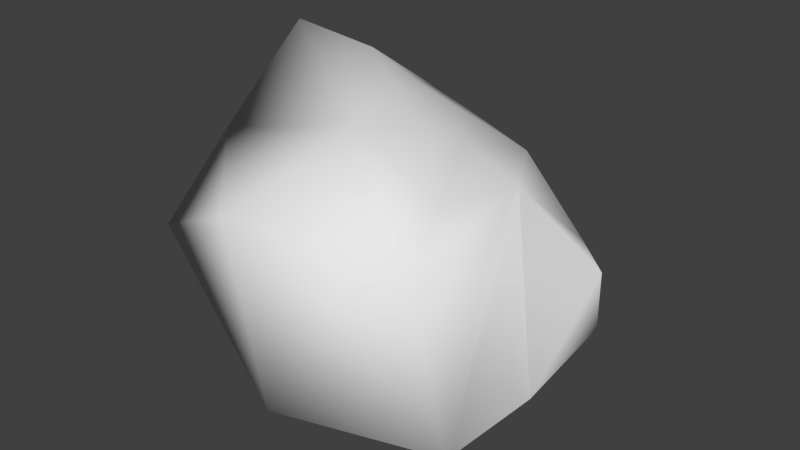 # Source: rock3.blend  (saved by Blender 2.69.0; exported with 4.5.12 LTS)
import bpy
from mathutils import Matrix  # noqa: F401  (used for matrix-valued properties, if any)

bpy.ops.wm.read_factory_settings(use_empty=True)
scene = bpy.context.scene
scene.name = 'Scene'

# ---- collections
col_collection_1 = bpy.data.collections.new('Collection 1'); scene.collection.children.link(col_collection_1)

# ---- materials (node trees are filled in below, after node groups)
mat_material = bpy.data.materials.new('Material')
mat_material.alpha_threshold = 0.0
mat_material.use_transparent_shadow = False
mat_material.roughness = 0.5
mat_material.line_color = (0.0, 0.0, 0.0, 1.0)

# ---- material node trees

# ---- world
world_world = bpy.data.worlds.new('World'); scene.world = world_world
world_world.color = (0.05088, 0.05088, 0.05088)
world_world.use_sun_shadow = False
world_world.sun_shadow_jitter_overblur = 0.0
world_world.cycles.sampling_method = 'MANUAL'
world_world.cycles.sample_map_resolution = 256

# ---- meshes
me_cube = bpy.data.meshes.new('Cube')
me_cube.from_pydata([(1.645, -0.2389, -1.083), (1.337, -1.09, -1.418), (-0.3696, -1.682, -1.35), (-1.38, 0.8055, -1.13), (0.4746, 1.286, 0.6059), (1.168, -1.46, 0.5524), (-2.04, -1.353, -0.0171), (-2.496, 1.085, 1.462), (0.8062, 0.6682, 0.5251), (-1.085, 1.837, 0.7404), (-0.8531, -1.663, 0.5567), (-2.369, -0.1872, 0.5954), (0.74, 2.282, -1.807), (-2.721, 2.644, -1.653), (-1.559, 0.003337, -1.979), (-0.3606, -0.3696, 1.16), (1.315, 1.077, -0.04857), (1.779, 0.6705, -0.07801), (1.337, 1.505, -1.284), (-2.839, 1.754, 0.8953), (-0.9019, 1.122, 1.119), (-0.752, 0.6598, 1.209), (0.4073, 0.308, 1.015), (0.1355, 0.06628, 1.163), (-1.499, 1.179, 1.312), (0.9182, -0.7114, 0.8718), (-0.2893, 1.08, 0.955)], [], [(14, 3, 13), (3, 11, 7), (3, 2, 11), (2, 6, 11), (14, 2, 3), (14, 13, 12), (14, 12, 1), (2, 1, 5), (2, 14, 1), (4, 8, 16), (6, 2, 10), (10, 2, 5), (12, 4, 18), (1, 8, 5), (1, 12, 18), (8, 1, 0), (15, 25, 23), (26, 20, 21), (21, 20, 24), (13, 9, 12), (12, 9, 4), (7, 11, 15), (11, 10, 15), (15, 10, 5), (11, 6, 10), (0, 18, 17), (7, 19, 3), (3, 19, 13), (19, 9, 13), (19, 7, 9), (23, 21, 15), (23, 25, 22), (26, 22, 4), (9, 24, 20), (8, 17, 16), (4, 16, 18), (0, 1, 18), (17, 8, 0), (8, 22, 25), (5, 8, 25), (15, 5, 25), (22, 26, 23), (26, 21, 23), (18, 16, 17), (26, 9, 20), (15, 21, 24), (4, 9, 26), (7, 15, 24), (24, 9, 7), (22, 8, 4)])
me_cube.polygons.foreach_set('use_smooth', [True] * 50)
_uv = me_cube.uv_layers.new(name='UVMap')
_uv.uv.foreach_set('vector', [0.5563, 0.6856, 0.6447, 0.7582, 0.5583, 0.9663, 0.8891, 0.1852, 0.68, 0.2222, 0.6447, 0.08108, 0.8891, 0.1852, 0.8972, 0.4339, 0.68, 0.2222, 0.8972, 0.4339, 0.7117, 0.3497, 0.68, 0.2222, 0.5563, 0.6856, 0.6447, 0.4985, 0.6447, 0.7582, 0.6447, 0.2246, 0.6447, 0.4985, 0.3521, 0.3357, 0.6447, 0.2246, 0.3521, 0.3357, 0.429, 0.01097, 0.3606, 0.6671, 0.3521, 0.4985, 0.5444, 0.518, 0.6032, 0.02339, 0.6447, 0.2246, 0.429, 0.01097, 0.3442, 0.6167, 0.2965, 0.5679, 0.3521, 0.5239, 0.4864, 0.827, 0.3606, 0.6671, 0.5444, 0.7145, 0.5444, 0.7145, 0.3606, 0.6671, 0.5444, 0.518, 0.1128, 0.4192, 0.3459, 0.3195, 0.2052, 0.4637, 0.9526, 0.7139, 0.9526, 0.9485, 0.8083, 0.7975, 0.8083, 0.4339, 0.8083, 0.7676, 0.7525, 0.6784, 0.7025, 0.7676, 0.7025, 0.9542, 0.6447, 0.8917, 0.1644, 0.6555, 0.1694, 0.5246, 0.2183, 0.6224, 0.3021, 0.6862, 0.2883, 0.746, 0.2489, 0.7208, 0.2489, 0.7208, 0.2883, 0.746, 0.276, 0.8052, 0.01123, 0.1046, 0.2896, 0.1691, 0.1128, 0.4192, 0.1128, 0.4192, 0.2896, 0.1691, 0.3459, 0.3195, 0.9888, 0.4339, 0.9888, 0.5834, 0.8083, 0.5801, 0.9888, 0.5834, 0.8363, 0.7139, 0.8083, 0.5801, 0.1644, 0.6555, 0.0352, 0.655, 0.1089, 0.4759, 0.9888, 0.5834, 0.9633, 0.7121, 0.8363, 0.7139, 0.7525, 0.5058, 0.7525, 0.6784, 0.6447, 0.5787, 0.6447, 0.08108, 0.6833, 0.02889, 0.8891, 0.1852, 0.8891, 0.1852, 0.6833, 0.02889, 0.8972, 0.01097, 0.2555, 0.01097, 0.2896, 0.1691, 0.01123, 0.1046, 0.2555, 0.01097, 0.3398, 0.02979, 0.2896, 0.1691, 0.2183, 0.6224, 0.2489, 0.7208, 0.1644, 0.6555, 0.2183, 0.6224, 0.1694, 0.5246, 0.2491, 0.602, 0.3021, 0.6862, 0.2491, 0.602, 0.3442, 0.6167, 0.3521, 0.7767, 0.276, 0.8052, 0.2883, 0.746, 0.2965, 0.5679, 0.3272, 0.4696, 0.3521, 0.5239, 0.3459, 0.3195, 0.3245, 0.4214, 0.2052, 0.4637, 0.7525, 0.5058, 0.8083, 0.4339, 0.7525, 0.6784, 0.7502, 0.8616, 0.8083, 0.7676, 0.8083, 0.9358, 0.2965, 0.5679, 0.2491, 0.602, 0.1694, 0.5246, 0.8083, 0.7975, 0.9526, 0.9485, 0.8423, 0.8674, 0.1644, 0.6555, 0.1089, 0.4759, 0.1694, 0.5246, 0.2491, 0.602, 0.3021, 0.6862, 0.2183, 0.6224, 0.3021, 0.6862, 0.2489, 0.7208, 0.2183, 0.6224, 0.2052, 0.4637, 0.3245, 0.4214, 0.3521, 0.4696, 0.3021, 0.6862, 0.3521, 0.7767, 0.2883, 0.746, 0.1644, 0.6555, 0.2489, 0.7208, 0.276, 0.8052, 0.3442, 0.6167, 0.3521, 0.7767, 0.3021, 0.6862, 0.2392, 0.896, 0.1644, 0.6555, 0.276, 0.8052, 0.3521, 0.1214, 0.2896, 0.1691, 0.3398, 0.02979, 0.2491, 0.602, 0.2965, 0.5679, 0.3442, 0.6167])
me_cube.materials.append(mat_material)
me_cube.use_remesh_preserve_volume = False
me_cube.use_remesh_preserve_attributes = False
me_cube.use_mirror_vertex_groups = False
me_cube.update()

# ---- objects
ob_cube = bpy.data.objects.new('Cube', me_cube)

# ---- transforms, parenting, visibility, modifiers, constraints
ob_cube.location = (0.0, 0.0, 0.0)
ob_cube.lock_rotations_4d = False
ob_cube.empty_display_type = 'ARROWS'
ob_cube.lineart.crease_threshold = 0.0

# ---- collection membership
col_collection_1.objects.link(ob_cube)

# ---- scene / render settings (as saved in the file)
scene.frame_start = 1; scene.frame_end = 250; scene.frame_set(1)
scene.render.engine = 'BLENDER_EEVEE_NEXT'
scene.render.image_settings.compression = 90
scene.render.resolution_percentage = 50
scene.render.dither_intensity = 0.0
scene.cycles.use_denoising = False
scene.cycles.samples = 10
scene.cycles.sampling_pattern = 'TABULATED_SOBOL'
scene.cycles.light_sampling_threshold = 0.0
scene.cycles.use_adaptive_sampling = False
scene.cycles.use_light_tree = False
scene.cycles.blur_glossy = 0.0
scene.cycles.volume_bounces = 1
scene.cycles.pixel_filter_type = 'GAUSSIAN'
scene.cycles.sample_clamp_indirect = 0.0
scene.view_settings.view_transform = 'Standard'
bpy.context.view_layer.update()

# ---- added for rendering (the .blend has no active camera and no usable light): camera, sun
cam_auto = bpy.data.cameras.new('AutoCamera')
cam_auto.lens = 50.0
cam_auto.sensor_width = 36.0
cam_auto.clip_end = 1000.0
ob_auto_camera = bpy.data.objects.new('AutoCamera', cam_auto)
scene.collection.objects.link(ob_auto_camera)
ob_auto_camera.location = (6.13477, -7.51603, 5.07315)
ob_auto_camera.rotation_euler = (1.09748, -7.21219e-08, 0.694738)
scene.camera = ob_auto_camera
light_auto_sun = bpy.data.lights.new('AutoSun', 'SUN')
light_auto_sun.energy = 3.0
light_auto_sun.angle = 0.0523599
ob_auto_sun = bpy.data.objects.new('AutoSun', light_auto_sun)
scene.collection.objects.link(ob_auto_sun)
ob_auto_sun.rotation_euler = (0.872665, 0.174533, 0.523599)
bpy.context.view_layer.update()
